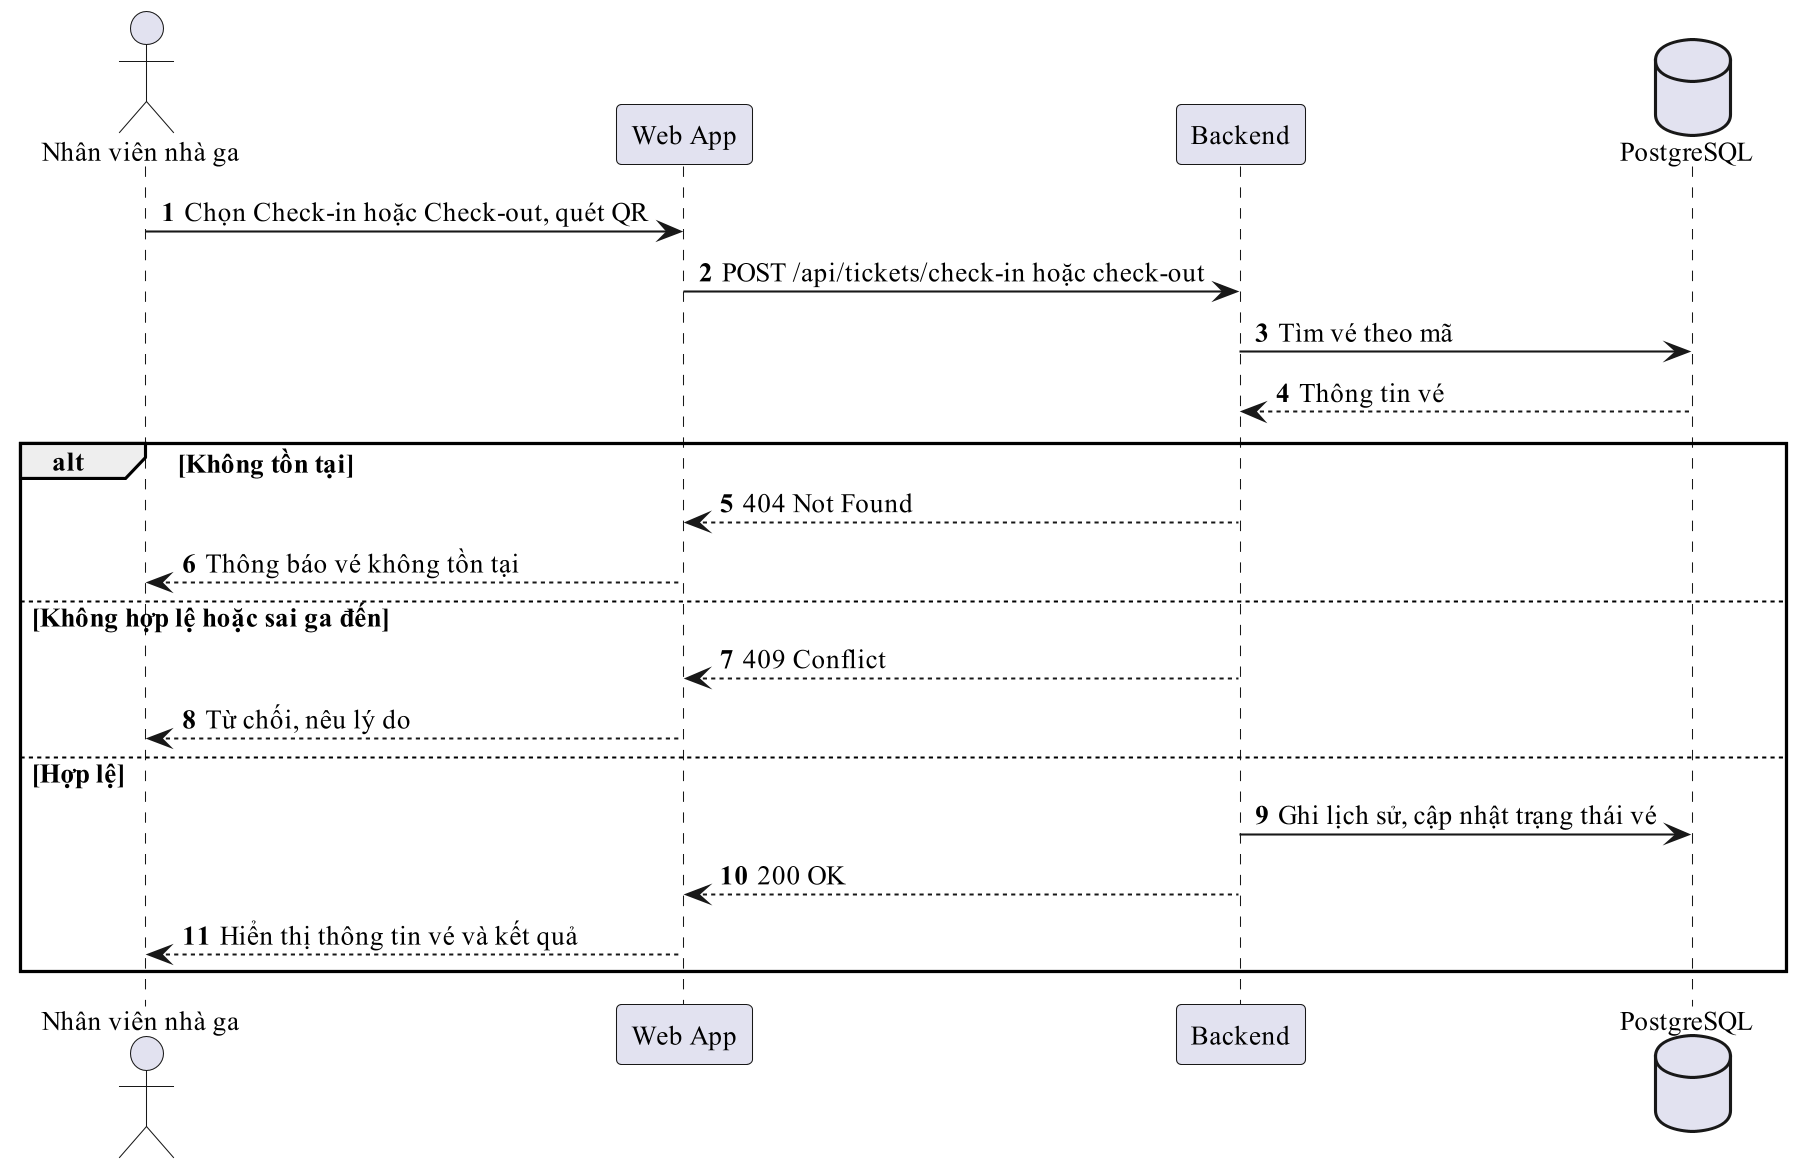

The diagram above was rendered by PlantUML. Its source (embedded in the PNG):
@startuml
!pragma layout smetana
skinparam dpi 200
skinparam defaultFontName "Times New Roman"
skinparam defaultFontSize 13
skinparam shadowing false
autonumber
actor "Nhân viên nhà ga" as S
participant "Web App" as C
participant "Backend" as B
database "PostgreSQL" as D
S -> C : Chọn Check-in hoặc Check-out, quét QR
C -> B : POST /api/tickets/check-in hoặc check-out
B -> D : Tìm vé theo mã
D --> B : Thông tin vé
alt Không tồn tại
  B --> C : 404 Not Found
  C --> S : Thông báo vé không tồn tại
else Không hợp lệ hoặc sai ga đến
  B --> C : 409 Conflict
  C --> S : Từ chối, nêu lý do
else Hợp lệ
  B -> D : Ghi lịch sử, cập nhật trạng thái vé
  B --> C : 200 OK
  C --> S : Hiển thị thông tin vé và kết quả
end
@enduml